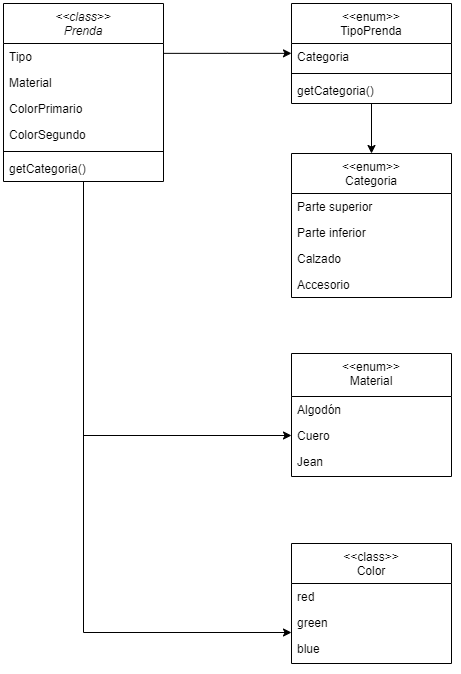

The diagram above was exported from draw.io. Its source (the exported page's mxGraphModel, read from the mxfile embedded in the PNG):
<mxGraphModel dx="739" dy="363" grid="1" gridSize="10" guides="1" tooltips="1" connect="1" arrows="1" fold="1" page="1" pageScale="1" pageWidth="827" pageHeight="1169" math="0" shadow="0">
  <root>
    <mxCell id="WIyWlLk6GJQsqaUBKTNV-0" />
    <mxCell id="WIyWlLk6GJQsqaUBKTNV-1" parent="WIyWlLk6GJQsqaUBKTNV-0" />
    <mxCell id="CCH7KtK-La_ofVTRwNcv-1" style="edgeStyle=orthogonalEdgeStyle;rounded=0;orthogonalLoop=1;jettySize=auto;html=1;endArrow=classic;endFill=1;" parent="WIyWlLk6GJQsqaUBKTNV-1" source="zkfFHV4jXpPFQw0GAbJ--0" target="zkfFHV4jXpPFQw0GAbJ--8" edge="1">
      <mxGeometry relative="1" as="geometry" />
    </mxCell>
    <mxCell id="zkfFHV4jXpPFQw0GAbJ--0" value="&lt;&lt;class&gt;&gt;&#10;Prenda" style="swimlane;fontStyle=2;align=center;verticalAlign=top;childLayout=stackLayout;horizontal=1;startSize=40;horizontalStack=0;resizeParent=1;resizeLast=0;collapsible=1;marginBottom=0;rounded=0;shadow=0;strokeWidth=1;" parent="WIyWlLk6GJQsqaUBKTNV-1" vertex="1">
      <mxGeometry x="220" y="120" width="160" height="178" as="geometry">
        <mxRectangle x="230" y="140" width="160" height="26" as="alternateBounds" />
      </mxGeometry>
    </mxCell>
    <mxCell id="zkfFHV4jXpPFQw0GAbJ--1" value="Tipo" style="text;align=left;verticalAlign=top;spacingLeft=4;spacingRight=4;overflow=hidden;rotatable=0;points=[[0,0.5],[1,0.5]];portConstraint=eastwest;" parent="zkfFHV4jXpPFQw0GAbJ--0" vertex="1">
      <mxGeometry y="40" width="160" height="26" as="geometry" />
    </mxCell>
    <mxCell id="zkfFHV4jXpPFQw0GAbJ--2" value="Material" style="text;align=left;verticalAlign=top;spacingLeft=4;spacingRight=4;overflow=hidden;rotatable=0;points=[[0,0.5],[1,0.5]];portConstraint=eastwest;rounded=0;shadow=0;html=0;" parent="zkfFHV4jXpPFQw0GAbJ--0" vertex="1">
      <mxGeometry y="66" width="160" height="26" as="geometry" />
    </mxCell>
    <mxCell id="zkfFHV4jXpPFQw0GAbJ--3" value="ColorPrimario" style="text;align=left;verticalAlign=top;spacingLeft=4;spacingRight=4;overflow=hidden;rotatable=0;points=[[0,0.5],[1,0.5]];portConstraint=eastwest;rounded=0;shadow=0;html=0;" parent="zkfFHV4jXpPFQw0GAbJ--0" vertex="1">
      <mxGeometry y="92" width="160" height="26" as="geometry" />
    </mxCell>
    <mxCell id="qCFqev-7pwzUC5oRErAM-0" value="ColorSegundo" style="text;align=left;verticalAlign=top;spacingLeft=4;spacingRight=4;overflow=hidden;rotatable=0;points=[[0,0.5],[1,0.5]];portConstraint=eastwest;rounded=0;shadow=0;html=0;" vertex="1" parent="zkfFHV4jXpPFQw0GAbJ--0">
      <mxGeometry y="118" width="160" height="26" as="geometry" />
    </mxCell>
    <mxCell id="zkfFHV4jXpPFQw0GAbJ--4" value="" style="line;html=1;strokeWidth=1;align=left;verticalAlign=middle;spacingTop=-1;spacingLeft=3;spacingRight=3;rotatable=0;labelPosition=right;points=[];portConstraint=eastwest;" parent="zkfFHV4jXpPFQw0GAbJ--0" vertex="1">
      <mxGeometry y="144" width="160" height="8" as="geometry" />
    </mxCell>
    <mxCell id="CCH7KtK-La_ofVTRwNcv-7" value="getCategoria()" style="text;align=left;verticalAlign=top;spacingLeft=4;spacingRight=4;overflow=hidden;rotatable=0;points=[[0,0.5],[1,0.5]];portConstraint=eastwest;rounded=0;shadow=0;html=0;" parent="zkfFHV4jXpPFQw0GAbJ--0" vertex="1">
      <mxGeometry y="152" width="160" height="26" as="geometry" />
    </mxCell>
    <mxCell id="zkfFHV4jXpPFQw0GAbJ--6" value="&lt;&lt;enum&gt;&gt;&#10;Material" style="swimlane;fontStyle=0;align=center;verticalAlign=top;childLayout=stackLayout;horizontal=1;startSize=43;horizontalStack=0;resizeParent=1;resizeLast=0;collapsible=1;marginBottom=0;rounded=0;shadow=0;strokeWidth=1;" parent="WIyWlLk6GJQsqaUBKTNV-1" vertex="1">
      <mxGeometry x="508" y="470" width="160" height="123" as="geometry">
        <mxRectangle x="130" y="380" width="160" height="26" as="alternateBounds" />
      </mxGeometry>
    </mxCell>
    <mxCell id="zkfFHV4jXpPFQw0GAbJ--7" value="Algodón" style="text;align=left;verticalAlign=top;spacingLeft=4;spacingRight=4;overflow=hidden;rotatable=0;points=[[0,0.5],[1,0.5]];portConstraint=eastwest;" parent="zkfFHV4jXpPFQw0GAbJ--6" vertex="1">
      <mxGeometry y="43" width="160" height="26" as="geometry" />
    </mxCell>
    <mxCell id="zkfFHV4jXpPFQw0GAbJ--8" value="Cuero" style="text;align=left;verticalAlign=top;spacingLeft=4;spacingRight=4;overflow=hidden;rotatable=0;points=[[0,0.5],[1,0.5]];portConstraint=eastwest;rounded=0;shadow=0;html=0;" parent="zkfFHV4jXpPFQw0GAbJ--6" vertex="1">
      <mxGeometry y="69" width="160" height="26" as="geometry" />
    </mxCell>
    <mxCell id="CCH7KtK-La_ofVTRwNcv-3" value="Jean" style="text;align=left;verticalAlign=top;spacingLeft=4;spacingRight=4;overflow=hidden;rotatable=0;points=[[0,0.5],[1,0.5]];portConstraint=eastwest;rounded=0;shadow=0;html=0;" parent="zkfFHV4jXpPFQw0GAbJ--6" vertex="1">
      <mxGeometry y="95" width="160" height="26" as="geometry" />
    </mxCell>
    <mxCell id="CCH7KtK-La_ofVTRwNcv-0" style="edgeStyle=orthogonalEdgeStyle;rounded=0;orthogonalLoop=1;jettySize=auto;html=1;entryX=0.5;entryY=1;entryDx=0;entryDy=0;startArrow=classic;startFill=1;endArrow=none;endFill=0;" parent="WIyWlLk6GJQsqaUBKTNV-1" source="zkfFHV4jXpPFQw0GAbJ--13" target="zkfFHV4jXpPFQw0GAbJ--17" edge="1">
      <mxGeometry relative="1" as="geometry" />
    </mxCell>
    <mxCell id="zkfFHV4jXpPFQw0GAbJ--13" value="&lt;&lt;enum&gt;&gt;&#10;Categoria" style="swimlane;fontStyle=0;align=center;verticalAlign=top;childLayout=stackLayout;horizontal=1;startSize=40;horizontalStack=0;resizeParent=1;resizeLast=0;collapsible=1;marginBottom=0;rounded=0;shadow=0;strokeWidth=1;" parent="WIyWlLk6GJQsqaUBKTNV-1" vertex="1">
      <mxGeometry x="508" y="270" width="160" height="144" as="geometry">
        <mxRectangle x="340" y="380" width="170" height="26" as="alternateBounds" />
      </mxGeometry>
    </mxCell>
    <mxCell id="zkfFHV4jXpPFQw0GAbJ--14" value="Parte superior" style="text;align=left;verticalAlign=top;spacingLeft=4;spacingRight=4;overflow=hidden;rotatable=0;points=[[0,0.5],[1,0.5]];portConstraint=eastwest;" parent="zkfFHV4jXpPFQw0GAbJ--13" vertex="1">
      <mxGeometry y="40" width="160" height="26" as="geometry" />
    </mxCell>
    <mxCell id="nX6loT5b6KtaEz-zj8_j-8" value="Parte inferior" style="text;align=left;verticalAlign=top;spacingLeft=4;spacingRight=4;overflow=hidden;rotatable=0;points=[[0,0.5],[1,0.5]];portConstraint=eastwest;" parent="zkfFHV4jXpPFQw0GAbJ--13" vertex="1">
      <mxGeometry y="66" width="160" height="26" as="geometry" />
    </mxCell>
    <mxCell id="nX6loT5b6KtaEz-zj8_j-9" value="Calzado" style="text;align=left;verticalAlign=top;spacingLeft=4;spacingRight=4;overflow=hidden;rotatable=0;points=[[0,0.5],[1,0.5]];portConstraint=eastwest;" parent="zkfFHV4jXpPFQw0GAbJ--13" vertex="1">
      <mxGeometry y="92" width="160" height="26" as="geometry" />
    </mxCell>
    <mxCell id="nX6loT5b6KtaEz-zj8_j-10" value="Accesorio" style="text;align=left;verticalAlign=top;spacingLeft=4;spacingRight=4;overflow=hidden;rotatable=0;points=[[0,0.5],[1,0.5]];portConstraint=eastwest;" parent="zkfFHV4jXpPFQw0GAbJ--13" vertex="1">
      <mxGeometry y="118" width="160" height="26" as="geometry" />
    </mxCell>
    <mxCell id="zkfFHV4jXpPFQw0GAbJ--17" value="&lt;&lt;enum&gt;&gt;&#10;TipoPrenda" style="swimlane;fontStyle=0;align=center;verticalAlign=top;childLayout=stackLayout;horizontal=1;startSize=40;horizontalStack=0;resizeParent=1;resizeLast=0;collapsible=1;marginBottom=0;rounded=0;shadow=0;strokeWidth=1;" parent="WIyWlLk6GJQsqaUBKTNV-1" vertex="1">
      <mxGeometry x="508" y="120" width="160" height="100" as="geometry">
        <mxRectangle x="550" y="140" width="160" height="26" as="alternateBounds" />
      </mxGeometry>
    </mxCell>
    <mxCell id="qCFqev-7pwzUC5oRErAM-1" value="Categoria" style="text;align=left;verticalAlign=top;spacingLeft=4;spacingRight=4;overflow=hidden;rotatable=0;points=[[0,0.5],[1,0.5]];portConstraint=eastwest;rounded=0;shadow=0;html=0;" vertex="1" parent="zkfFHV4jXpPFQw0GAbJ--17">
      <mxGeometry y="40" width="160" height="26" as="geometry" />
    </mxCell>
    <mxCell id="zkfFHV4jXpPFQw0GAbJ--23" value="" style="line;html=1;strokeWidth=1;align=left;verticalAlign=middle;spacingTop=-1;spacingLeft=3;spacingRight=3;rotatable=0;labelPosition=right;points=[];portConstraint=eastwest;" parent="zkfFHV4jXpPFQw0GAbJ--17" vertex="1">
      <mxGeometry y="66" width="160" height="8" as="geometry" />
    </mxCell>
    <mxCell id="CCH7KtK-La_ofVTRwNcv-8" value="getCategoria()" style="text;align=left;verticalAlign=top;spacingLeft=4;spacingRight=4;overflow=hidden;rotatable=0;points=[[0,0.5],[1,0.5]];portConstraint=eastwest;rounded=0;shadow=0;html=0;" parent="zkfFHV4jXpPFQw0GAbJ--17" vertex="1">
      <mxGeometry y="74" width="160" height="26" as="geometry" />
    </mxCell>
    <mxCell id="zkfFHV4jXpPFQw0GAbJ--26" value="" style="endArrow=classic;shadow=0;strokeWidth=1;rounded=0;endFill=1;edgeStyle=elbowEdgeStyle;elbow=vertical;" parent="WIyWlLk6GJQsqaUBKTNV-1" source="zkfFHV4jXpPFQw0GAbJ--0" target="zkfFHV4jXpPFQw0GAbJ--17" edge="1">
      <mxGeometry x="0.5" y="41" relative="1" as="geometry">
        <mxPoint x="380" y="192" as="sourcePoint" />
        <mxPoint x="540" y="192" as="targetPoint" />
        <mxPoint x="-40" y="32" as="offset" />
      </mxGeometry>
    </mxCell>
    <mxCell id="nX6loT5b6KtaEz-zj8_j-0" value="&lt;&lt;class&gt;&gt;&#10;Color" style="swimlane;fontStyle=0;align=center;verticalAlign=top;childLayout=stackLayout;horizontal=1;startSize=40;horizontalStack=0;resizeParent=1;resizeLast=0;collapsible=1;marginBottom=0;rounded=0;shadow=0;strokeWidth=1;" parent="WIyWlLk6GJQsqaUBKTNV-1" vertex="1">
      <mxGeometry x="508" y="660" width="160" height="120" as="geometry">
        <mxRectangle x="130" y="380" width="160" height="26" as="alternateBounds" />
      </mxGeometry>
    </mxCell>
    <mxCell id="CCH7KtK-La_ofVTRwNcv-5" value="red" style="text;align=left;verticalAlign=top;spacingLeft=4;spacingRight=4;overflow=hidden;rotatable=0;points=[[0,0.5],[1,0.5]];portConstraint=eastwest;" parent="nX6loT5b6KtaEz-zj8_j-0" vertex="1">
      <mxGeometry y="40" width="160" height="26" as="geometry" />
    </mxCell>
    <mxCell id="CCH7KtK-La_ofVTRwNcv-6" value="green" style="text;align=left;verticalAlign=top;spacingLeft=4;spacingRight=4;overflow=hidden;rotatable=0;points=[[0,0.5],[1,0.5]];portConstraint=eastwest;" parent="nX6loT5b6KtaEz-zj8_j-0" vertex="1">
      <mxGeometry y="66" width="160" height="26" as="geometry" />
    </mxCell>
    <mxCell id="CCH7KtK-La_ofVTRwNcv-4" value="blue" style="text;align=left;verticalAlign=top;spacingLeft=4;spacingRight=4;overflow=hidden;rotatable=0;points=[[0,0.5],[1,0.5]];portConstraint=eastwest;" parent="nX6loT5b6KtaEz-zj8_j-0" vertex="1">
      <mxGeometry y="92" width="160" height="26" as="geometry" />
    </mxCell>
    <mxCell id="CCH7KtK-La_ofVTRwNcv-2" value="" style="endArrow=classic;html=1;rounded=0;" parent="WIyWlLk6GJQsqaUBKTNV-1" edge="1">
      <mxGeometry width="50" height="50" relative="1" as="geometry">
        <mxPoint x="300" y="540" as="sourcePoint" />
        <mxPoint x="508" y="749" as="targetPoint" />
        <Array as="points">
          <mxPoint x="300" y="749" />
        </Array>
      </mxGeometry>
    </mxCell>
  </root>
</mxGraphModel>